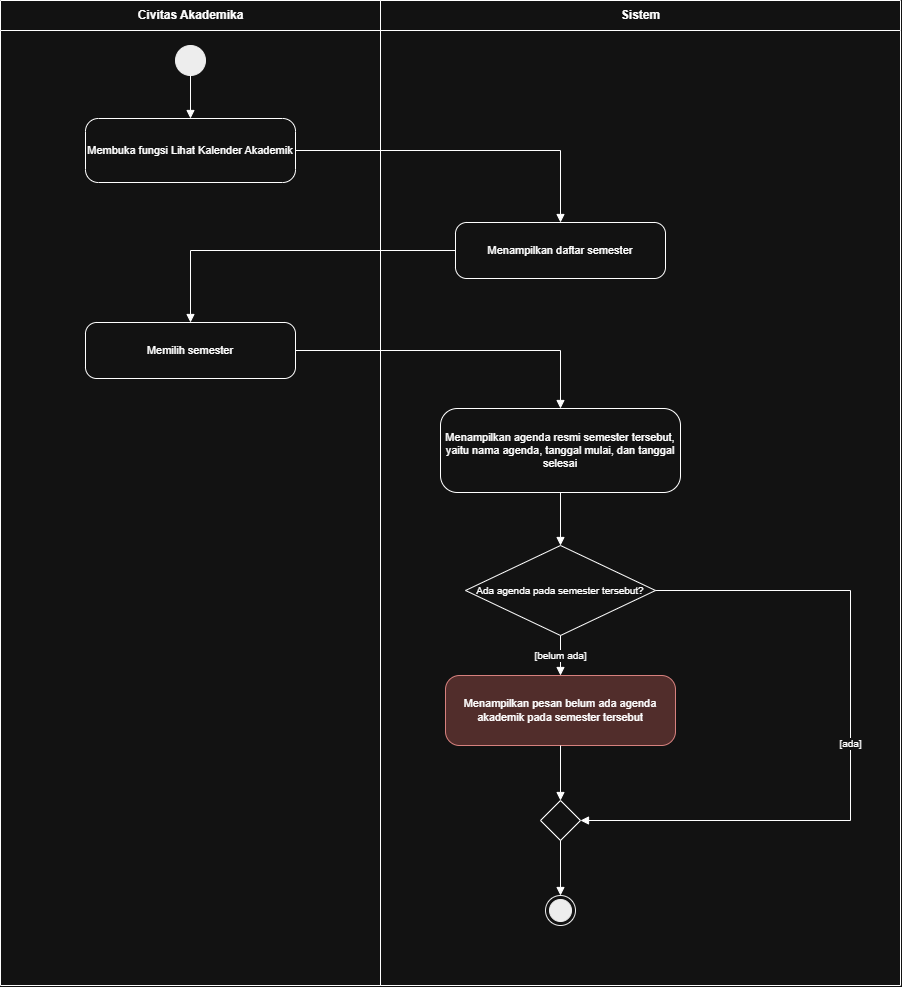

The diagram above was exported from draw.io. Its source (the exported page's mxGraphModel, read from the mxfile embedded in the PNG):
<mxGraphModel dx="1873" dy="1020" grid="1" gridSize="10" guides="1" tooltips="1" connect="1" arrows="1" fold="1" page="1" pageScale="1" pageWidth="940" pageHeight="985" math="0" shadow="0">
  <root>
    <mxCell id="0" />
    <mxCell id="1" parent="0" />
    <mxCell id="2" parent="1" style="swimlane;horizontal=1;startSize=30;fontStyle=1;fontSize=12;fillColor=none;collapsible=0;html=1;" value="Civitas Akademika" vertex="1">
      <mxGeometry height="985" width="380" as="geometry" />
    </mxCell>
    <mxCell id="3" parent="1" style="swimlane;horizontal=1;startSize=30;fontStyle=1;fontSize=12;fillColor=none;collapsible=0;html=1;" value="Sistem" vertex="1">
      <mxGeometry height="985" width="520" x="380" as="geometry" />
    </mxCell>
    <mxCell id="4" parent="1" style="ellipse;fillColor=#000000;strokeColor=#000000;html=1;" value="" vertex="1">
      <mxGeometry height="30" width="30" x="175" y="45" as="geometry" />
    </mxCell>
    <mxCell id="5" parent="1" style="rounded=1;arcSize=20;whiteSpace=wrap;html=1;fontSize=11;" value="Membuka fungsi Lihat Kalender Akademik" vertex="1">
      <mxGeometry height="64" width="210" x="85" y="118" as="geometry" />
    </mxCell>
    <mxCell id="6" parent="1" style="rounded=1;arcSize=20;whiteSpace=wrap;html=1;fontSize=11;" value="Menampilkan daftar semester" vertex="1">
      <mxGeometry height="56" width="210" x="455" y="222" as="geometry" />
    </mxCell>
    <mxCell id="7" parent="1" style="rounded=1;arcSize=20;whiteSpace=wrap;html=1;fontSize=11;" value="Memilih semester" vertex="1">
      <mxGeometry height="56" width="210" x="85" y="322" as="geometry" />
    </mxCell>
    <mxCell id="8" parent="1" style="rounded=1;arcSize=20;whiteSpace=wrap;html=1;fontSize=11;" value="Menampilkan agenda resmi semester tersebut, yaitu nama agenda, tanggal mulai, dan tanggal selesai" vertex="1">
      <mxGeometry height="84" width="240" x="440" y="408" as="geometry" />
    </mxCell>
    <mxCell id="9" parent="1" style="rhombus;whiteSpace=wrap;html=1;fontSize=10;" value="Ada agenda pada semester tersebut?" vertex="1">
      <mxGeometry height="90" width="190" x="465" y="545" as="geometry" />
    </mxCell>
    <mxCell id="10" parent="1" style="rounded=1;arcSize=20;whiteSpace=wrap;html=1;fontSize=11;fillColor=#f8cecc;strokeColor=#b85450;" value="Menampilkan pesan belum ada agenda akademik pada semester tersebut" vertex="1">
      <mxGeometry height="70" width="230" x="445" y="675" as="geometry" />
    </mxCell>
    <mxCell id="11" parent="1" style="rhombus;whiteSpace=wrap;html=1;" value="" vertex="1">
      <mxGeometry height="40" width="40" x="540" y="800" as="geometry" />
    </mxCell>
    <mxCell id="12" parent="1" style="ellipse;shape=endState;fillColor=#000000;strokeColor=#000000;html=1;" value="" vertex="1">
      <mxGeometry height="30" width="30" x="545" y="895" as="geometry" />
    </mxCell>
    <mxCell id="13" edge="1" parent="1" source="4" style="edgeStyle=orthogonalEdgeStyle;rounded=0;html=1;endArrow=block;endFill=1;fontSize=10;jumpStyle=arc;jumpSize=8;labelBackgroundColor=#ffffff;exitX=0.5;exitY=1;exitDx=0;exitDy=0;entryX=0.5;entryY=0;entryDx=0;entryDy=0;" target="5" value="">
      <mxGeometry relative="1" as="geometry" />
    </mxCell>
    <mxCell id="14" edge="1" parent="1" source="5" style="edgeStyle=orthogonalEdgeStyle;rounded=0;html=1;endArrow=block;endFill=1;fontSize=10;jumpStyle=arc;jumpSize=8;labelBackgroundColor=#ffffff;exitX=1;exitY=0.5;exitDx=0;exitDy=0;entryX=0.5;entryY=0;entryDx=0;entryDy=0;" target="6" value="">
      <mxGeometry relative="1" as="geometry">
        <Array as="points">
          <mxPoint x="560" y="150" />
        </Array>
      </mxGeometry>
    </mxCell>
    <mxCell id="15" edge="1" parent="1" source="6" style="edgeStyle=orthogonalEdgeStyle;rounded=0;html=1;endArrow=block;endFill=1;fontSize=10;jumpStyle=arc;jumpSize=8;labelBackgroundColor=#ffffff;exitX=0;exitY=0.5;exitDx=0;exitDy=0;entryX=0.5;entryY=0;entryDx=0;entryDy=0;" target="7" value="">
      <mxGeometry relative="1" as="geometry">
        <Array as="points">
          <mxPoint x="190" y="250" />
        </Array>
      </mxGeometry>
    </mxCell>
    <mxCell id="16" edge="1" parent="1" source="7" style="edgeStyle=orthogonalEdgeStyle;rounded=0;html=1;endArrow=block;endFill=1;fontSize=10;jumpStyle=arc;jumpSize=8;labelBackgroundColor=#ffffff;exitX=1;exitY=0.5;exitDx=0;exitDy=0;entryX=0.5;entryY=0;entryDx=0;entryDy=0;" target="8" value="">
      <mxGeometry relative="1" as="geometry">
        <Array as="points">
          <mxPoint x="560" y="350" />
        </Array>
      </mxGeometry>
    </mxCell>
    <mxCell id="17" edge="1" parent="1" source="8" style="edgeStyle=orthogonalEdgeStyle;rounded=0;html=1;endArrow=block;endFill=1;fontSize=10;jumpStyle=arc;jumpSize=8;labelBackgroundColor=#ffffff;exitX=0.5;exitY=1;exitDx=0;exitDy=0;entryX=0.5;entryY=0;entryDx=0;entryDy=0;" target="9" value="">
      <mxGeometry relative="1" as="geometry" />
    </mxCell>
    <mxCell id="18" edge="1" parent="1" source="9" style="edgeStyle=orthogonalEdgeStyle;rounded=0;html=1;endArrow=block;endFill=1;fontSize=10;jumpStyle=arc;jumpSize=8;labelBackgroundColor=#ffffff;exitX=0.5;exitY=1;exitDx=0;exitDy=0;entryX=0.5;entryY=0;entryDx=0;entryDy=0;" target="10" value="[belum ada]">
      <mxGeometry relative="1" as="geometry" />
    </mxCell>
    <mxCell id="19" edge="1" parent="1" source="9" style="edgeStyle=orthogonalEdgeStyle;rounded=0;html=1;endArrow=block;endFill=1;fontSize=10;jumpStyle=arc;jumpSize=8;labelBackgroundColor=#ffffff;exitX=1;exitY=0.5;exitDx=0;exitDy=0;entryX=1;entryY=0.5;entryDx=0;entryDy=0;" target="11" value="[ada]">
      <mxGeometry relative="1" as="geometry">
        <Array as="points">
          <mxPoint x="850" y="590" />
          <mxPoint x="850" y="820" />
        </Array>
      </mxGeometry>
    </mxCell>
    <mxCell id="20" edge="1" parent="1" source="10" style="edgeStyle=orthogonalEdgeStyle;rounded=0;html=1;endArrow=block;endFill=1;fontSize=10;jumpStyle=arc;jumpSize=8;labelBackgroundColor=#ffffff;exitX=0.5;exitY=1;exitDx=0;exitDy=0;entryX=0.5;entryY=0;entryDx=0;entryDy=0;" target="11" value="">
      <mxGeometry relative="1" as="geometry" />
    </mxCell>
    <mxCell id="21" edge="1" parent="1" source="11" style="edgeStyle=orthogonalEdgeStyle;rounded=0;html=1;endArrow=block;endFill=1;fontSize=10;jumpStyle=arc;jumpSize=8;labelBackgroundColor=#ffffff;exitX=0.5;exitY=1;exitDx=0;exitDy=0;entryX=0.5;entryY=0;entryDx=0;entryDy=0;" target="12" value="">
      <mxGeometry relative="1" as="geometry" />
    </mxCell>
  </root>
</mxGraphModel>